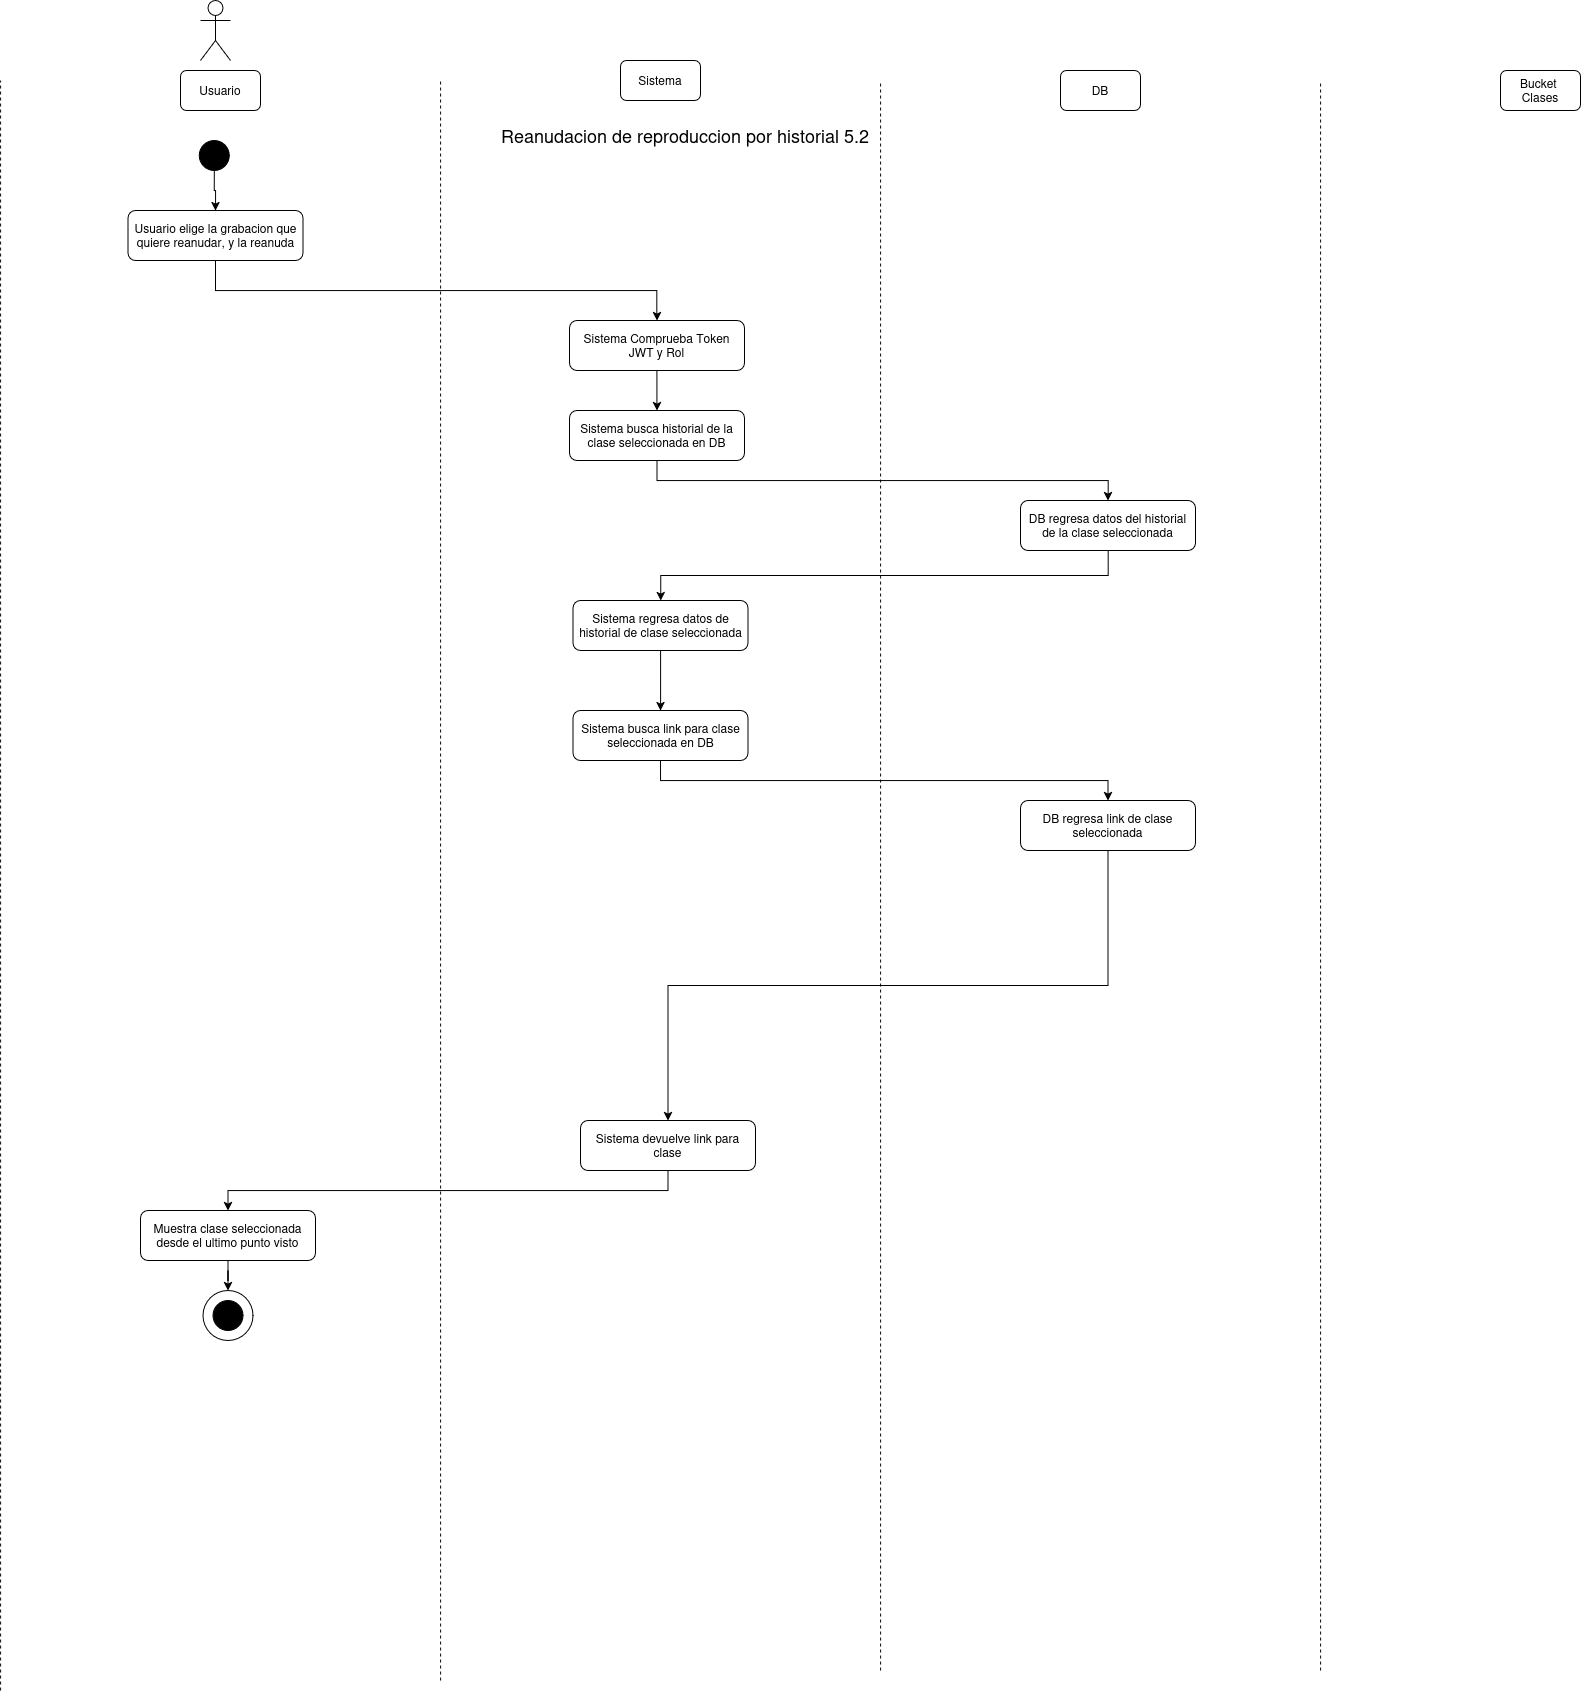

The diagram above was exported from draw.io. Its source (the exported page's mxGraphModel, read from the mxfile embedded in the PNG):
<mxGraphModel dx="1291" dy="757" grid="1" gridSize="10" guides="1" tooltips="1" connect="1" arrows="1" fold="1" page="1" pageScale="1" pageWidth="850" pageHeight="1100" math="0" shadow="0">
  <root>
    <mxCell id="1IcqRXkny4a2eWAUnK4--0" />
    <mxCell id="1IcqRXkny4a2eWAUnK4--1" parent="1IcqRXkny4a2eWAUnK4--0" />
    <mxCell id="1IcqRXkny4a2eWAUnK4--2" parent="1IcqRXkny4a2eWAUnK4--1" style="shape=umlActor;verticalLabelPosition=bottom;verticalAlign=top;html=1;outlineConnect=0;" value="" vertex="1">
      <mxGeometry height="60" width="30" x="230" y="40" as="geometry" />
    </mxCell>
    <mxCell id="1IcqRXkny4a2eWAUnK4--3" parent="1IcqRXkny4a2eWAUnK4--1" style="rounded=1;whiteSpace=wrap;html=1;" value="Usuario" vertex="1">
      <mxGeometry height="40" width="80" x="210" y="110" as="geometry" />
    </mxCell>
    <mxCell id="1IcqRXkny4a2eWAUnK4--4" parent="1IcqRXkny4a2eWAUnK4--1" style="rounded=1;whiteSpace=wrap;html=1;" value="Sistema" vertex="1">
      <mxGeometry height="40" width="80" x="650" y="100" as="geometry" />
    </mxCell>
    <mxCell id="1IcqRXkny4a2eWAUnK4--5" parent="1IcqRXkny4a2eWAUnK4--1" style="rounded=1;whiteSpace=wrap;html=1;" value="DB" vertex="1">
      <mxGeometry height="40" width="80" x="1090" y="110" as="geometry" />
    </mxCell>
    <mxCell id="1IcqRXkny4a2eWAUnK4--6" parent="1IcqRXkny4a2eWAUnK4--1" style="rounded=1;whiteSpace=wrap;html=1;" value="Bucket&amp;nbsp; Clases" vertex="1">
      <mxGeometry height="40" width="80" x="1530" y="110" as="geometry" />
    </mxCell>
    <mxCell id="1IcqRXkny4a2eWAUnK4--7" edge="1" parent="1IcqRXkny4a2eWAUnK4--1" style="endArrow=none;dashed=1;html=1;rounded=0;" value="">
      <mxGeometry height="50" relative="1" width="50" as="geometry">
        <mxPoint x="30" y="1730" as="sourcePoint" />
        <mxPoint x="30" y="120" as="targetPoint" />
      </mxGeometry>
    </mxCell>
    <mxCell id="1IcqRXkny4a2eWAUnK4--8" edge="1" parent="1IcqRXkny4a2eWAUnK4--1" style="endArrow=none;dashed=1;html=1;rounded=0;" value="">
      <mxGeometry height="50" relative="1" width="50" as="geometry">
        <mxPoint x="470" y="1720" as="sourcePoint" />
        <mxPoint x="470" y="120" as="targetPoint" />
      </mxGeometry>
    </mxCell>
    <mxCell id="1IcqRXkny4a2eWAUnK4--9" edge="1" parent="1IcqRXkny4a2eWAUnK4--1" style="endArrow=none;dashed=1;html=1;rounded=0;" value="">
      <mxGeometry height="50" relative="1" width="50" as="geometry">
        <mxPoint x="910" y="1710" as="sourcePoint" />
        <mxPoint x="910" y="120" as="targetPoint" />
      </mxGeometry>
    </mxCell>
    <mxCell id="1IcqRXkny4a2eWAUnK4--10" edge="1" parent="1IcqRXkny4a2eWAUnK4--1" style="endArrow=none;dashed=1;html=1;rounded=0;" value="">
      <mxGeometry height="50" relative="1" width="50" as="geometry">
        <mxPoint x="1350" y="1710" as="sourcePoint" />
        <mxPoint x="1350" y="120" as="targetPoint" />
      </mxGeometry>
    </mxCell>
    <mxCell id="1IcqRXkny4a2eWAUnK4--11" parent="1IcqRXkny4a2eWAUnK4--1" style="ellipse;whiteSpace=wrap;html=1;aspect=fixed;strokeColor=#000000;fillColor=#000000;" value="" vertex="1">
      <mxGeometry height="30" width="30" x="228.73" y="180" as="geometry" />
    </mxCell>
    <mxCell id="1IcqRXkny4a2eWAUnK4--12" parent="1IcqRXkny4a2eWAUnK4--1" style="text;html=1;whiteSpace=wrap;strokeColor=none;fillColor=none;align=center;verticalAlign=middle;rounded=0;" value="&lt;span style=&quot;font-size: 18px;&quot;&gt;Reanudacion de reproduccion por historial 5.2&lt;/span&gt;" vertex="1">
      <mxGeometry height="30" width="450" x="490" y="160" as="geometry" />
    </mxCell>
    <mxCell id="1IcqRXkny4a2eWAUnK4--13" edge="1" parent="1IcqRXkny4a2eWAUnK4--1" source="1IcqRXkny4a2eWAUnK4--14" style="edgeStyle=orthogonalEdgeStyle;rounded=0;orthogonalLoop=1;jettySize=auto;html=1;exitX=0.5;exitY=1;exitDx=0;exitDy=0;" target="1IcqRXkny4a2eWAUnK4--18">
      <mxGeometry relative="1" as="geometry" />
    </mxCell>
    <mxCell id="1IcqRXkny4a2eWAUnK4--14" parent="1IcqRXkny4a2eWAUnK4--1" style="rounded=1;whiteSpace=wrap;html=1;" value="Usuario elige la grabacion que quiere reanudar, y la reanuda" vertex="1">
      <mxGeometry height="50" width="175" x="157.50000000000003" y="250" as="geometry" />
    </mxCell>
    <mxCell id="1IcqRXkny4a2eWAUnK4--15" edge="1" parent="1IcqRXkny4a2eWAUnK4--1" source="1IcqRXkny4a2eWAUnK4--16" style="edgeStyle=orthogonalEdgeStyle;rounded=0;orthogonalLoop=1;jettySize=auto;html=1;exitX=0.5;exitY=1;exitDx=0;exitDy=0;" target="1IcqRXkny4a2eWAUnK4--21">
      <mxGeometry relative="1" as="geometry" />
    </mxCell>
    <mxCell id="1IcqRXkny4a2eWAUnK4--16" parent="1IcqRXkny4a2eWAUnK4--1" style="rounded=1;whiteSpace=wrap;html=1;" value="Sistema busca historial de la clase seleccionada en DB" vertex="1">
      <mxGeometry height="50" width="175" x="598.81" y="450" as="geometry" />
    </mxCell>
    <mxCell id="1IcqRXkny4a2eWAUnK4--17" edge="1" parent="1IcqRXkny4a2eWAUnK4--1" source="1IcqRXkny4a2eWAUnK4--18" style="edgeStyle=orthogonalEdgeStyle;rounded=0;orthogonalLoop=1;jettySize=auto;html=1;entryX=0.5;entryY=0;entryDx=0;entryDy=0;" target="1IcqRXkny4a2eWAUnK4--16">
      <mxGeometry relative="1" as="geometry" />
    </mxCell>
    <mxCell id="1IcqRXkny4a2eWAUnK4--18" parent="1IcqRXkny4a2eWAUnK4--1" style="rounded=1;whiteSpace=wrap;html=1;" value="Sistema Comprueba Token JWT y Rol" vertex="1">
      <mxGeometry height="50" width="175" x="598.81" y="360" as="geometry" />
    </mxCell>
    <mxCell id="1IcqRXkny4a2eWAUnK4--19" edge="1" parent="1IcqRXkny4a2eWAUnK4--1" source="1IcqRXkny4a2eWAUnK4--11" style="edgeStyle=orthogonalEdgeStyle;rounded=0;orthogonalLoop=1;jettySize=auto;html=1;entryX=0.5;entryY=0;entryDx=0;entryDy=0;exitX=0.5;exitY=1;exitDx=0;exitDy=0;" target="1IcqRXkny4a2eWAUnK4--14">
      <mxGeometry relative="1" as="geometry">
        <mxPoint x="243.71428571428578" y="290" as="sourcePoint" />
      </mxGeometry>
    </mxCell>
    <mxCell id="1IcqRXkny4a2eWAUnK4--20" edge="1" parent="1IcqRXkny4a2eWAUnK4--1" source="1IcqRXkny4a2eWAUnK4--21" style="edgeStyle=orthogonalEdgeStyle;rounded=0;orthogonalLoop=1;jettySize=auto;html=1;exitX=0.5;exitY=1;exitDx=0;exitDy=0;" target="1IcqRXkny4a2eWAUnK4--25">
      <mxGeometry relative="1" as="geometry" />
    </mxCell>
    <mxCell id="1IcqRXkny4a2eWAUnK4--21" parent="1IcqRXkny4a2eWAUnK4--1" style="rounded=1;whiteSpace=wrap;html=1;" value="DB regresa datos del historial de la clase seleccionada" vertex="1">
      <mxGeometry height="50" width="175" x="1050" y="540" as="geometry" />
    </mxCell>
    <mxCell id="1IcqRXkny4a2eWAUnK4--22" parent="1IcqRXkny4a2eWAUnK4--1" style="ellipse;whiteSpace=wrap;html=1;aspect=fixed;" value="" vertex="1">
      <mxGeometry height="50" width="50" x="232.5" y="1330" as="geometry" />
    </mxCell>
    <mxCell id="1IcqRXkny4a2eWAUnK4--23" parent="1IcqRXkny4a2eWAUnK4--1" style="ellipse;whiteSpace=wrap;html=1;aspect=fixed;strokeColor=#000000;fillColor=#000000;" value="" vertex="1">
      <mxGeometry height="30" width="30" x="242.5" y="1340" as="geometry" />
    </mxCell>
    <mxCell id="1IcqRXkny4a2eWAUnK4--24" edge="1" parent="1IcqRXkny4a2eWAUnK4--1" source="1IcqRXkny4a2eWAUnK4--25" style="edgeStyle=orthogonalEdgeStyle;rounded=0;orthogonalLoop=1;jettySize=auto;html=1;exitX=0.5;exitY=1;exitDx=0;exitDy=0;" target="1IcqRXkny4a2eWAUnK4--27">
      <mxGeometry relative="1" as="geometry" />
    </mxCell>
    <mxCell id="1IcqRXkny4a2eWAUnK4--25" parent="1IcqRXkny4a2eWAUnK4--1" style="rounded=1;whiteSpace=wrap;html=1;" value="Sistema regresa datos de historial de clase seleccionada" vertex="1">
      <mxGeometry height="50" width="175" x="602.5" y="640" as="geometry" />
    </mxCell>
    <mxCell id="LipSeHLtGa3kEK_04mfG-6" edge="1" parent="1IcqRXkny4a2eWAUnK4--1" source="1IcqRXkny4a2eWAUnK4--27" style="edgeStyle=orthogonalEdgeStyle;rounded=0;orthogonalLoop=1;jettySize=auto;html=1;exitX=0.5;exitY=1;exitDx=0;exitDy=0;" target="LipSeHLtGa3kEK_04mfG-0">
      <mxGeometry relative="1" as="geometry" />
    </mxCell>
    <mxCell id="1IcqRXkny4a2eWAUnK4--27" parent="1IcqRXkny4a2eWAUnK4--1" style="rounded=1;whiteSpace=wrap;html=1;" value="Sistema busca link para clase seleccionada en DB" vertex="1">
      <mxGeometry height="50" width="175" x="602.5" y="750" as="geometry" />
    </mxCell>
    <mxCell id="k5ADn9gLkqHTB7_Vw_V_-0" edge="1" parent="1IcqRXkny4a2eWAUnK4--1" source="LipSeHLtGa3kEK_04mfG-0" style="edgeStyle=orthogonalEdgeStyle;rounded=0;orthogonalLoop=1;jettySize=auto;html=1;entryX=0.5;entryY=0;entryDx=0;entryDy=0;exitX=0.5;exitY=1;exitDx=0;exitDy=0;" target="LipSeHLtGa3kEK_04mfG-3">
      <mxGeometry relative="1" as="geometry" />
    </mxCell>
    <mxCell id="LipSeHLtGa3kEK_04mfG-0" parent="1IcqRXkny4a2eWAUnK4--1" style="rounded=1;whiteSpace=wrap;html=1;" value="DB regresa link de clase seleccionada" vertex="1">
      <mxGeometry height="50" width="175" x="1050" y="840" as="geometry" />
    </mxCell>
    <mxCell id="LipSeHLtGa3kEK_04mfG-10" edge="1" parent="1IcqRXkny4a2eWAUnK4--1" source="LipSeHLtGa3kEK_04mfG-3" style="edgeStyle=orthogonalEdgeStyle;rounded=0;orthogonalLoop=1;jettySize=auto;html=1;entryX=0.5;entryY=0;entryDx=0;entryDy=0;exitX=0.5;exitY=1;exitDx=0;exitDy=0;" target="LipSeHLtGa3kEK_04mfG-4">
      <mxGeometry relative="1" as="geometry" />
    </mxCell>
    <mxCell id="LipSeHLtGa3kEK_04mfG-3" parent="1IcqRXkny4a2eWAUnK4--1" style="rounded=1;whiteSpace=wrap;html=1;" value="Sistema devuelve link para clase" vertex="1">
      <mxGeometry height="50" width="175" x="610" y="1160" as="geometry" />
    </mxCell>
    <mxCell id="LipSeHLtGa3kEK_04mfG-5" edge="1" parent="1IcqRXkny4a2eWAUnK4--1" source="LipSeHLtGa3kEK_04mfG-4" style="edgeStyle=orthogonalEdgeStyle;rounded=0;orthogonalLoop=1;jettySize=auto;html=1;entryX=0.5;entryY=0;entryDx=0;entryDy=0;" target="1IcqRXkny4a2eWAUnK4--22">
      <mxGeometry relative="1" as="geometry" />
    </mxCell>
    <mxCell id="LipSeHLtGa3kEK_04mfG-4" parent="1IcqRXkny4a2eWAUnK4--1" style="rounded=1;whiteSpace=wrap;html=1;" value="Muestra clase seleccionada desde el ultimo punto visto" vertex="1">
      <mxGeometry height="50" width="175" x="170" y="1250" as="geometry" />
    </mxCell>
  </root>
</mxGraphModel>